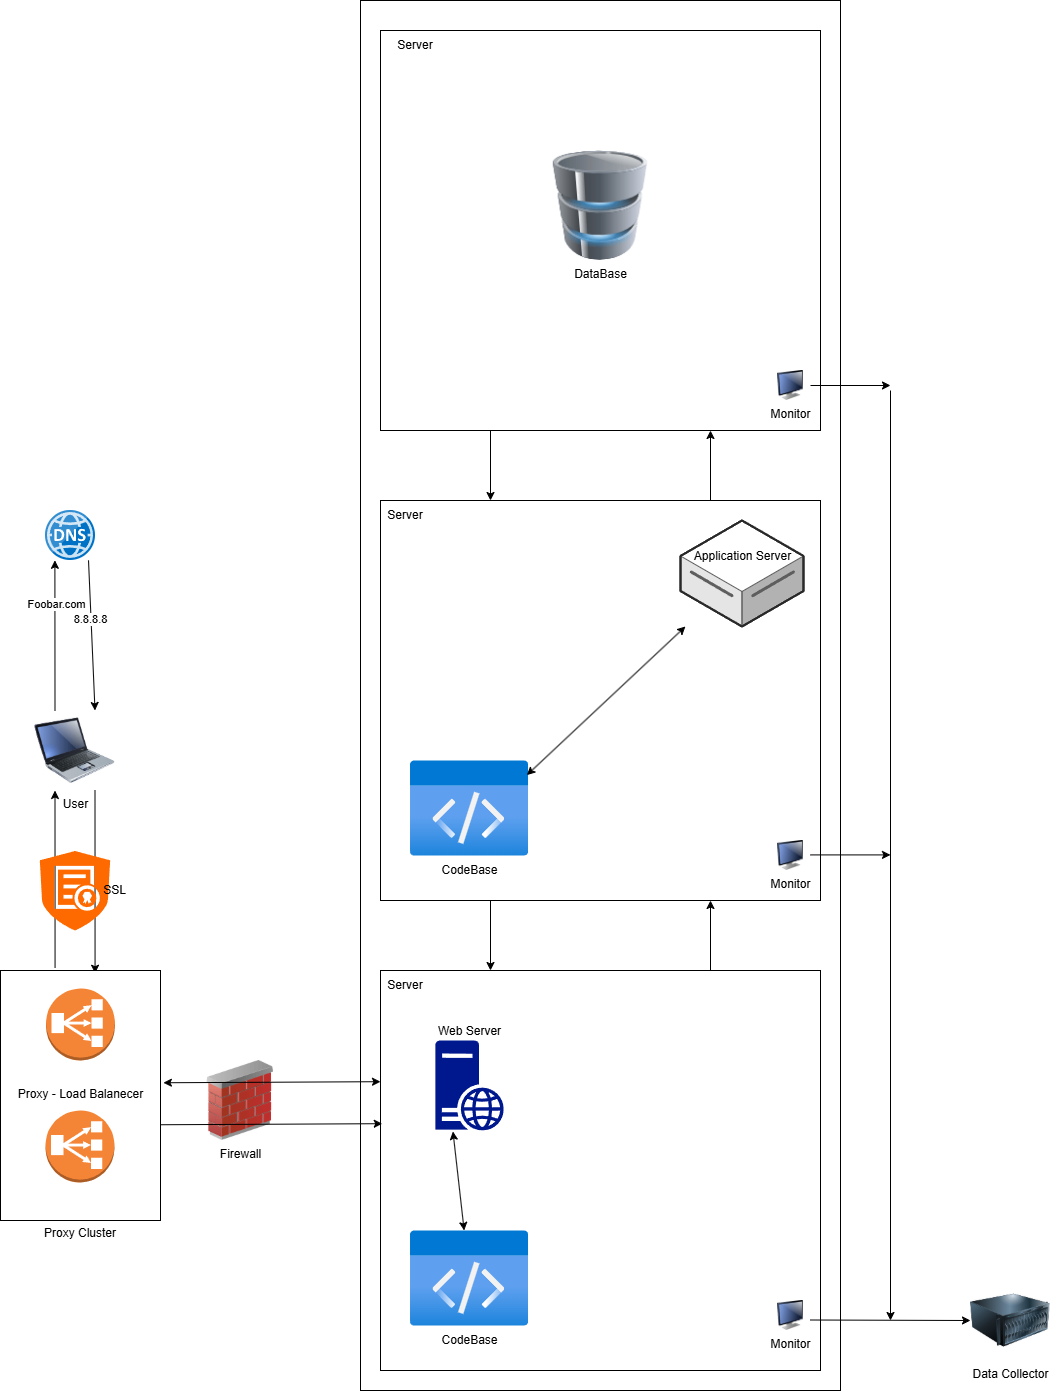

The diagram above was exported from draw.io. Its source (the exported page's mxGraphModel, read from the mxfile embedded in the PNG):
<mxGraphModel dx="1393" dy="1594" grid="1" gridSize="10" guides="1" tooltips="1" connect="1" arrows="1" fold="1" page="1" pageScale="1" pageWidth="1100" pageHeight="850" background="none" math="0" shadow="0">
  <root>
    <mxCell id="0" />
    <mxCell id="1" parent="0" />
    <mxCell id="qU9091Z-k5Z4Ng67-7FG-133" value="" style="endArrow=classic;html=1;rounded=0;entryX=0.25;entryY=1;entryDx=0;entryDy=0;exitX=0.341;exitY=-0.01;exitDx=0;exitDy=0;exitPerimeter=0;" parent="1" source="qU9091Z-k5Z4Ng67-7FG-129" target="qU9091Z-k5Z4Ng67-7FG-1" edge="1">
      <mxGeometry width="50" height="50" relative="1" as="geometry">
        <mxPoint x="250" y="360" as="sourcePoint" />
        <mxPoint x="300" y="310" as="targetPoint" />
      </mxGeometry>
    </mxCell>
    <mxCell id="qU9091Z-k5Z4Ng67-7FG-134" value="" style="endArrow=classic;html=1;rounded=0;exitX=0.75;exitY=1;exitDx=0;exitDy=0;entryX=0.591;entryY=0.011;entryDx=0;entryDy=0;entryPerimeter=0;" parent="1" source="qU9091Z-k5Z4Ng67-7FG-1" target="qU9091Z-k5Z4Ng67-7FG-129" edge="1">
      <mxGeometry width="50" height="50" relative="1" as="geometry">
        <mxPoint x="250" y="360" as="sourcePoint" />
        <mxPoint x="300" y="310" as="targetPoint" />
      </mxGeometry>
    </mxCell>
    <mxCell id="qU9091Z-k5Z4Ng67-7FG-129" value="Proxy Cluster" style="rounded=0;whiteSpace=wrap;html=1;spacingBottom=-275;" parent="1" vertex="1">
      <mxGeometry x="10" y="400" width="160" height="250" as="geometry" />
    </mxCell>
    <mxCell id="qU9091Z-k5Z4Ng67-7FG-58" value="" style="rounded=0;whiteSpace=wrap;html=1;" parent="1" vertex="1">
      <mxGeometry x="370" y="-570" width="480" height="1390" as="geometry" />
    </mxCell>
    <mxCell id="qU9091Z-k5Z4Ng67-7FG-1" value="User" style="image;html=1;image=img/lib/clip_art/computers/Laptop_128x128.png" parent="1" vertex="1">
      <mxGeometry x="44.5" y="140" width="80" height="80" as="geometry" />
    </mxCell>
    <mxCell id="qU9091Z-k5Z4Ng67-7FG-4" value="" style="image;sketch=0;aspect=fixed;html=1;points=[];align=center;fontSize=12;image=img/lib/mscae/DNS.svg;" parent="1" vertex="1">
      <mxGeometry x="55" y="-60" width="50" height="50" as="geometry" />
    </mxCell>
    <mxCell id="qU9091Z-k5Z4Ng67-7FG-5" value="" style="endArrow=classic;html=1;rounded=0;exitX=0.25;exitY=0;exitDx=0;exitDy=0;entryX=0.188;entryY=0.996;entryDx=0;entryDy=0;entryPerimeter=0;" parent="1" source="qU9091Z-k5Z4Ng67-7FG-1" target="qU9091Z-k5Z4Ng67-7FG-4" edge="1">
      <mxGeometry width="50" height="50" relative="1" as="geometry">
        <mxPoint x="160" y="1110" as="sourcePoint" />
        <mxPoint x="60" y="1170" as="targetPoint" />
      </mxGeometry>
    </mxCell>
    <mxCell id="qU9091Z-k5Z4Ng67-7FG-6" value="Foobar.com" style="edgeLabel;html=1;align=center;verticalAlign=middle;resizable=0;points=[];" parent="qU9091Z-k5Z4Ng67-7FG-5" connectable="0" vertex="1">
      <mxGeometry x="0.4154" y="-1" relative="1" as="geometry">
        <mxPoint as="offset" />
      </mxGeometry>
    </mxCell>
    <mxCell id="qU9091Z-k5Z4Ng67-7FG-7" value="" style="endArrow=classic;html=1;rounded=0;entryX=0.75;entryY=0;entryDx=0;entryDy=0;exitX=0.86;exitY=0.996;exitDx=0;exitDy=0;exitPerimeter=0;" parent="1" source="qU9091Z-k5Z4Ng67-7FG-4" target="qU9091Z-k5Z4Ng67-7FG-1" edge="1">
      <mxGeometry width="50" height="50" relative="1" as="geometry">
        <mxPoint x="100" y="1170" as="sourcePoint" />
        <mxPoint x="210" y="1060" as="targetPoint" />
      </mxGeometry>
    </mxCell>
    <mxCell id="qU9091Z-k5Z4Ng67-7FG-8" value="8.8.8.8" style="edgeLabel;html=1;align=center;verticalAlign=middle;resizable=0;points=[];" parent="qU9091Z-k5Z4Ng67-7FG-7" connectable="0" vertex="1">
      <mxGeometry x="-0.2154" y="-1" relative="1" as="geometry">
        <mxPoint as="offset" />
      </mxGeometry>
    </mxCell>
    <mxCell id="qU9091Z-k5Z4Ng67-7FG-9" value="" style="rounded=0;whiteSpace=wrap;html=1;" parent="1" vertex="1">
      <mxGeometry x="390" y="-70" width="440" height="400" as="geometry" />
    </mxCell>
    <mxCell id="qU9091Z-k5Z4Ng67-7FG-12" value="CodeBase" style="image;aspect=fixed;html=1;points=[];align=center;fontSize=12;image=img/lib/azure2/general/Code.svg;" parent="1" vertex="1">
      <mxGeometry x="420.01" y="190" width="118.15" height="96" as="geometry" />
    </mxCell>
    <mxCell id="qU9091Z-k5Z4Ng67-7FG-14" value="Application Server" style="verticalLabelPosition=bottom;html=1;verticalAlign=top;strokeWidth=1;align=center;outlineConnect=0;dashed=0;outlineConnect=0;shape=mxgraph.aws3d.dataServer;strokeColor=#5E5E5E;aspect=fixed;spacingBottom=0;spacingTop=0;spacing=-82;" parent="1" vertex="1">
      <mxGeometry x="690" y="-50" width="123" height="106" as="geometry" />
    </mxCell>
    <mxCell id="qU9091Z-k5Z4Ng67-7FG-16" value="" style="endArrow=classic;startArrow=classic;html=1;rounded=0;exitX=0.985;exitY=0.152;exitDx=0;exitDy=0;exitPerimeter=0;" parent="1" source="qU9091Z-k5Z4Ng67-7FG-12" target="qU9091Z-k5Z4Ng67-7FG-14" edge="1">
      <mxGeometry width="50" height="50" relative="1" as="geometry">
        <mxPoint x="20" y="190" as="sourcePoint" />
        <mxPoint x="70" y="140" as="targetPoint" />
      </mxGeometry>
    </mxCell>
    <mxCell id="qU9091Z-k5Z4Ng67-7FG-27" value="Server" style="text;html=1;align=center;verticalAlign=middle;whiteSpace=wrap;rounded=0;" parent="1" vertex="1">
      <mxGeometry x="390" y="-70" width="50" height="30" as="geometry" />
    </mxCell>
    <mxCell id="qU9091Z-k5Z4Ng67-7FG-41" value="" style="rounded=0;whiteSpace=wrap;html=1;" parent="1" vertex="1">
      <mxGeometry x="390" y="400" width="440" height="400" as="geometry" />
    </mxCell>
    <mxCell id="qU9091Z-k5Z4Ng67-7FG-43" value="CodeBase" style="image;aspect=fixed;html=1;points=[];align=center;fontSize=12;image=img/lib/azure2/general/Code.svg;" parent="1" vertex="1">
      <mxGeometry x="420.01" y="660" width="118.15" height="96" as="geometry" />
    </mxCell>
    <mxCell id="qU9091Z-k5Z4Ng67-7FG-44" value="Web Server" style="sketch=0;aspect=fixed;pointerEvents=1;shadow=0;dashed=0;html=1;strokeColor=none;labelPosition=center;verticalLabelPosition=bottom;verticalAlign=top;align=center;fillColor=#00188D;shape=mxgraph.mscae.enterprise.web_server;spacing=-111;" parent="1" vertex="1">
      <mxGeometry x="444.88" y="470" width="68.4" height="90" as="geometry" />
    </mxCell>
    <mxCell id="qU9091Z-k5Z4Ng67-7FG-47" value="" style="endArrow=classic;startArrow=classic;html=1;rounded=0;exitX=0.257;exitY=1.011;exitDx=0;exitDy=0;exitPerimeter=0;" parent="1" source="qU9091Z-k5Z4Ng67-7FG-44" target="qU9091Z-k5Z4Ng67-7FG-43" edge="1">
      <mxGeometry width="50" height="50" relative="1" as="geometry">
        <mxPoint x="240" y="754" as="sourcePoint" />
        <mxPoint x="322" y="666" as="targetPoint" />
      </mxGeometry>
    </mxCell>
    <mxCell id="qU9091Z-k5Z4Ng67-7FG-53" value="Server" style="text;html=1;align=center;verticalAlign=middle;whiteSpace=wrap;rounded=0;" parent="1" vertex="1">
      <mxGeometry x="390" y="400" width="50" height="30" as="geometry" />
    </mxCell>
    <mxCell id="qU9091Z-k5Z4Ng67-7FG-55" value="Proxy - Load Balanecer" style="outlineConnect=0;dashed=0;verticalLabelPosition=bottom;verticalAlign=top;align=center;html=1;shape=mxgraph.aws3.classic_load_balancer;fillColor=#F58536;gradientColor=none;spacing=-100;" parent="1" vertex="1">
      <mxGeometry x="55" y="540" width="69" height="72" as="geometry" />
    </mxCell>
    <mxCell id="qU9091Z-k5Z4Ng67-7FG-79" value="" style="rounded=0;whiteSpace=wrap;html=1;" parent="1" vertex="1">
      <mxGeometry x="390" y="-540" width="440" height="400" as="geometry" />
    </mxCell>
    <mxCell id="qU9091Z-k5Z4Ng67-7FG-80" value="DataBase" style="image;html=1;image=img/lib/clip_art/computers/Database_128x128.png" parent="1" vertex="1">
      <mxGeometry x="553.5" y="-420" width="113" height="110" as="geometry" />
    </mxCell>
    <mxCell id="qU9091Z-k5Z4Ng67-7FG-91" value="Server" style="text;html=1;align=center;verticalAlign=middle;whiteSpace=wrap;rounded=0;" parent="1" vertex="1">
      <mxGeometry x="400" y="-540" width="50" height="30" as="geometry" />
    </mxCell>
    <mxCell id="qU9091Z-k5Z4Ng67-7FG-110" value="Firewall" style="image;html=1;image=img/lib/clip_art/networking/Firewall_02_128x128.png" parent="1" vertex="1">
      <mxGeometry x="210" y="490" width="80" height="80" as="geometry" />
    </mxCell>
    <mxCell id="qU9091Z-k5Z4Ng67-7FG-112" value="Monitor" style="image;html=1;image=img/lib/clip_art/computers/Monitor_128x128.png" parent="1" vertex="1">
      <mxGeometry x="780" y="270" width="40" height="30" as="geometry" />
    </mxCell>
    <mxCell id="qU9091Z-k5Z4Ng67-7FG-113" value="Monitor" style="image;html=1;image=img/lib/clip_art/computers/Monitor_128x128.png" parent="1" vertex="1">
      <mxGeometry x="780" y="-200" width="40" height="30" as="geometry" />
    </mxCell>
    <mxCell id="qU9091Z-k5Z4Ng67-7FG-114" value="Monitor" style="image;html=1;image=img/lib/clip_art/computers/Monitor_128x128.png" parent="1" vertex="1">
      <mxGeometry x="780" y="730" width="40" height="30" as="geometry" />
    </mxCell>
    <mxCell id="qU9091Z-k5Z4Ng67-7FG-116" value="Data Collector" style="image;html=1;image=img/lib/clip_art/computers/Server_128x128.png" parent="1" vertex="1">
      <mxGeometry x="980" y="710" width="80" height="80" as="geometry" />
    </mxCell>
    <mxCell id="qU9091Z-k5Z4Ng67-7FG-117" value="" style="endArrow=classic;html=1;rounded=0;exitX=1;exitY=0.5;exitDx=0;exitDy=0;" parent="1" source="qU9091Z-k5Z4Ng67-7FG-113" edge="1">
      <mxGeometry width="50" height="50" relative="1" as="geometry">
        <mxPoint x="950" y="-220" as="sourcePoint" />
        <mxPoint x="900" y="-185" as="targetPoint" />
      </mxGeometry>
    </mxCell>
    <mxCell id="qU9091Z-k5Z4Ng67-7FG-119" value="" style="endArrow=classic;html=1;rounded=0;exitX=1;exitY=0.5;exitDx=0;exitDy=0;" parent="1" edge="1">
      <mxGeometry width="50" height="50" relative="1" as="geometry">
        <mxPoint x="820" y="284.41" as="sourcePoint" />
        <mxPoint x="900" y="284.41" as="targetPoint" />
      </mxGeometry>
    </mxCell>
    <mxCell id="qU9091Z-k5Z4Ng67-7FG-120" value="" style="endArrow=classic;html=1;rounded=0;exitX=1;exitY=0.5;exitDx=0;exitDy=0;entryX=0;entryY=0.5;entryDx=0;entryDy=0;" parent="1" target="qU9091Z-k5Z4Ng67-7FG-116" edge="1">
      <mxGeometry width="50" height="50" relative="1" as="geometry">
        <mxPoint x="820" y="749.5" as="sourcePoint" />
        <mxPoint x="900" y="749.5" as="targetPoint" />
      </mxGeometry>
    </mxCell>
    <mxCell id="qU9091Z-k5Z4Ng67-7FG-121" value="" style="endArrow=classic;html=1;rounded=0;" parent="1" edge="1">
      <mxGeometry width="50" height="50" relative="1" as="geometry">
        <mxPoint x="900" y="-180" as="sourcePoint" />
        <mxPoint x="900" y="750" as="targetPoint" />
      </mxGeometry>
    </mxCell>
    <mxCell id="qU9091Z-k5Z4Ng67-7FG-122" value="" style="endArrow=classic;startArrow=classic;html=1;rounded=0;entryX=0;entryY=0.278;entryDx=0;entryDy=0;entryPerimeter=0;exitX=1.018;exitY=0.449;exitDx=0;exitDy=0;exitPerimeter=0;" parent="1" source="qU9091Z-k5Z4Ng67-7FG-129" target="qU9091Z-k5Z4Ng67-7FG-41" edge="1">
      <mxGeometry width="50" height="50" relative="1" as="geometry">
        <mxPoint x="250" y="440" as="sourcePoint" />
        <mxPoint x="200" y="592" as="targetPoint" />
      </mxGeometry>
    </mxCell>
    <mxCell id="qU9091Z-k5Z4Ng67-7FG-124" value="" style="endArrow=classic;html=1;rounded=0;entryX=0.75;entryY=1;entryDx=0;entryDy=0;exitX=0.75;exitY=0;exitDx=0;exitDy=0;" parent="1" source="qU9091Z-k5Z4Ng67-7FG-9" target="qU9091Z-k5Z4Ng67-7FG-79" edge="1">
      <mxGeometry width="50" height="50" relative="1" as="geometry">
        <mxPoint x="720" as="sourcePoint" />
        <mxPoint x="720" y="-140" as="targetPoint" />
      </mxGeometry>
    </mxCell>
    <mxCell id="qU9091Z-k5Z4Ng67-7FG-125" value="" style="endArrow=classic;html=1;rounded=0;exitX=0.25;exitY=1;exitDx=0;exitDy=0;entryX=0.25;entryY=0;entryDx=0;entryDy=0;" parent="1" source="qU9091Z-k5Z4Ng67-7FG-79" target="qU9091Z-k5Z4Ng67-7FG-9" edge="1">
      <mxGeometry width="50" height="50" relative="1" as="geometry">
        <mxPoint x="400" y="130" as="sourcePoint" />
        <mxPoint x="450" y="80" as="targetPoint" />
      </mxGeometry>
    </mxCell>
    <mxCell id="qU9091Z-k5Z4Ng67-7FG-126" value="" style="endArrow=classic;html=1;rounded=0;exitX=0.75;exitY=0;exitDx=0;exitDy=0;entryX=0.75;entryY=1;entryDx=0;entryDy=0;" parent="1" source="qU9091Z-k5Z4Ng67-7FG-41" target="qU9091Z-k5Z4Ng67-7FG-9" edge="1">
      <mxGeometry width="50" height="50" relative="1" as="geometry">
        <mxPoint x="714" y="300" as="sourcePoint" />
        <mxPoint x="714" y="160" as="targetPoint" />
      </mxGeometry>
    </mxCell>
    <mxCell id="qU9091Z-k5Z4Ng67-7FG-127" value="" style="endArrow=classic;html=1;rounded=0;exitX=0.25;exitY=1;exitDx=0;exitDy=0;entryX=0.25;entryY=0;entryDx=0;entryDy=0;" parent="1" source="qU9091Z-k5Z4Ng67-7FG-9" target="qU9091Z-k5Z4Ng67-7FG-41" edge="1">
      <mxGeometry width="50" height="50" relative="1" as="geometry">
        <mxPoint x="504" y="160" as="sourcePoint" />
        <mxPoint x="504" y="300" as="targetPoint" />
      </mxGeometry>
    </mxCell>
    <mxCell id="qU9091Z-k5Z4Ng67-7FG-130" value="" style="outlineConnect=0;dashed=0;verticalLabelPosition=bottom;verticalAlign=top;align=center;html=1;shape=mxgraph.aws3.classic_load_balancer;fillColor=#F58536;gradientColor=none;spacing=-100;" parent="1" vertex="1">
      <mxGeometry x="55.5" y="418" width="69" height="72" as="geometry" />
    </mxCell>
    <mxCell id="qU9091Z-k5Z4Ng67-7FG-131" value="" style="endArrow=classic;html=1;rounded=0;exitX=0.999;exitY=0.617;exitDx=0;exitDy=0;exitPerimeter=0;entryX=0.004;entryY=0.383;entryDx=0;entryDy=0;entryPerimeter=0;" parent="1" source="qU9091Z-k5Z4Ng67-7FG-129" target="qU9091Z-k5Z4Ng67-7FG-41" edge="1">
      <mxGeometry width="50" height="50" relative="1" as="geometry">
        <mxPoint x="250" y="570" as="sourcePoint" />
        <mxPoint x="300" y="520" as="targetPoint" />
      </mxGeometry>
    </mxCell>
    <mxCell id="qU9091Z-k5Z4Ng67-7FG-94" value="SSL" style="points=[];aspect=fixed;html=1;align=center;shadow=0;dashed=0;fillColor=#FF6A00;strokeColor=none;shape=mxgraph.alibaba_cloud.cas_ssl_central_authentication_service;spacingLeft=80;spacingBottom=1;" parent="1" vertex="1">
      <mxGeometry x="49.31999999999999" y="280.5" width="70.35" height="79.5" as="geometry" />
    </mxCell>
  </root>
</mxGraphModel>